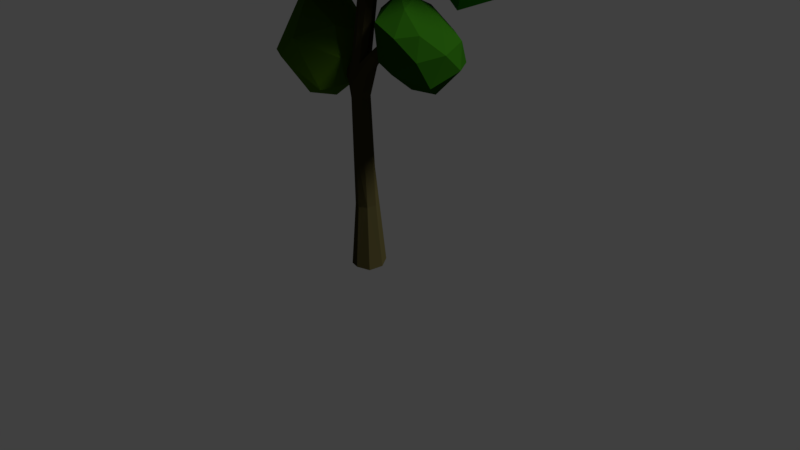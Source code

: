 # Source: tree2.blend  (saved by Blender 2.79.0; exported with 4.5.12 LTS)
import bpy
from mathutils import Matrix  # noqa: F401  (used for matrix-valued properties, if any)

bpy.ops.wm.read_factory_settings(use_empty=True)
scene = bpy.context.scene
scene.name = 'Scene'

# ---- collections
col_collection_1 = bpy.data.collections.new('Collection 1'); scene.collection.children.link(col_collection_1)

# ---- materials (node trees are filled in below, after node groups)
mat_material_002 = bpy.data.materials.new('Material.002')
mat_material_002.alpha_threshold = 0.0
mat_material_002.roughness = 0.5
mat_material_001 = bpy.data.materials.new('Material.001')
mat_material_001.alpha_threshold = 0.0
mat_material_001.roughness = 0.5
mat_material_003 = bpy.data.materials.new('Material.003')
mat_material_003.alpha_threshold = 0.0
mat_material_003.roughness = 0.5
mat_material_004 = bpy.data.materials.new('Material.004')
mat_material_004.alpha_threshold = 0.0
mat_material_004.roughness = 0.5
mat_material_006 = bpy.data.materials.new('Material.006')
mat_material_006.alpha_threshold = 0.0
mat_material_006.roughness = 0.5

# ---- material node trees
mat_material_002.use_nodes = True; mat_material_002.node_tree.nodes.clear()
_N = mat_material_002.node_tree.nodes; _L = mat_material_002.node_tree.links
n0 = _N.new('ShaderNodeOutputMaterial'); n0.name = 'Material Output'; n0.location = (300, 300)
n1 = _N.new('ShaderNodeBsdfDiffuse'); n1.name = 'Diffuse BSDF'; n1.location = (10, 300)
n1.inputs[0].default_value = (0.01277, 0.07036, 0.002977, 1.0)
_L.new(n1.outputs[0], n0.inputs[0])
n0.is_active_output = True
mat_material_001.use_nodes = True; mat_material_001.node_tree.nodes.clear()
_N = mat_material_001.node_tree.nodes; _L = mat_material_001.node_tree.links
n0 = _N.new('ShaderNodeOutputMaterial'); n0.name = 'Material Output'; n0.location = (300, 300)
n1 = _N.new('ShaderNodeBsdfDiffuse'); n1.name = 'Diffuse BSDF'; n1.location = (10, 300)
n1.inputs[0].default_value = (0.05605, 0.1374, 0.006335, 1.0)
n1.inputs[1].default_value = 0.3058
_L.new(n1.outputs[0], n0.inputs[0])
n0.is_active_output = True
mat_material_003.use_nodes = True; mat_material_003.node_tree.nodes.clear()
_N = mat_material_003.node_tree.nodes; _L = mat_material_003.node_tree.links
n0 = _N.new('ShaderNodeOutputMaterial'); n0.name = 'Material Output'; n0.location = (300, 300)
n1 = _N.new('ShaderNodeBsdfDiffuse'); n1.name = 'Diffuse BSDF'; n1.location = (10, 300)
n1.inputs[0].default_value = (0.04583, 0.1262, 0.008214, 1.0)
_L.new(n1.outputs[0], n0.inputs[0])
n0.is_active_output = True
mat_material_004.use_nodes = True; mat_material_004.node_tree.nodes.clear()
_N = mat_material_004.node_tree.nodes; _L = mat_material_004.node_tree.links
n0 = _N.new('ShaderNodeOutputMaterial'); n0.name = 'Material Output'; n0.location = (300, 300)
n1 = _N.new('ShaderNodeBsdfDiffuse'); n1.name = 'Diffuse BSDF'; n1.location = (10, 300)
n1.inputs[0].default_value = (0.02046, 0.2531, 0.00141, 1.0)
_L.new(n1.outputs[0], n0.inputs[0])
n0.is_active_output = True
mat_material_006.use_nodes = True; mat_material_006.node_tree.nodes.clear()
_N = mat_material_006.node_tree.nodes; _L = mat_material_006.node_tree.links
n0 = _N.new('ShaderNodeOutputMaterial'); n0.name = 'Material Output'; n0.location = (300, 300)
n1 = _N.new('ShaderNodeBsdfDiffuse'); n1.name = 'Diffuse BSDF'; n1.location = (10, 300)
n1.inputs[0].default_value = (0.04518, 0.03877, 0.01391, 1.0)
_L.new(n1.outputs[0], n0.inputs[0])
n0.is_active_output = True

# ---- world
world_world = bpy.data.worlds.new('World'); scene.world = world_world
world_world.color = (0.05088, 0.05088, 0.05088)
world_world.use_sun_shadow = False
world_world.sun_shadow_jitter_overblur = 0.0
world_world.cycles.sampling_method = 'MANUAL'

# ---- cameras
cam_camera = bpy.data.cameras.new('Camera')
cam_camera.clip_end = 100.0
cam_camera.lens = 35.0
cam_camera.sensor_width = 32.0
cam_camera.sensor_height = 18.0
cam_camera.ortho_scale = 7.314
cam_camera.dof.focus_distance = 0.0

# ---- lights
light_lamp = bpy.data.lights.new('Lamp', 'SUN')
light_lamp.transmission_factor = 0.0
light_lamp.cutoff_distance = 30.0
light_lamp.angle = 0.1993
light_lamp.energy = 3.1
light_lamp.shadow_buffer_clip_start = 1.001
light_lamp.shadow_soft_size = 0.1
light_lamp.shadow_cascade_max_distance = 1000.0

# ---- meshes
me_icosphere_008 = bpy.data.meshes.new('Icosphere.008')
me_icosphere_008.from_pydata([(-0.2667, -0.8482, -0.4385), (-0.09039, 0.9965, -0.1048), (0.2712, -0.8333, 0.4338), (-0.7236, -0.5257, 0.4472), (-0.6527, 0.5124, 0.4304), (0.5193, 0.7211, 0.5164), (0.9052, -0.03236, 0.4225), (-0.2391, 0.1876, 0.8614), (-0.1126, -0.504, -0.7424), (0.7001, -0.1359, -0.559), (-0.05063, 0.3645, -0.7417), (-0.5806, 0.3259, -0.5773), (0.5667, 0.599, -0.388), (0.8936, -0.3721, -0.09024), (0.721, 0.6558, -0.05004), (-0.02793, -0.9631, -0.2075), (-0.9429, -0.2039, -0.1744), (-0.5736, 0.7833, 0.02843), (-0.8587, 0.3084, 0.02809), (-0.2629, -0.809, 0.5257), (-0.8506, 0.0, 0.5257), (-0.1581, 0.7906, 0.4992), (0.1651, -0.428, 0.7597), (0.5214, 0.0717, 0.7632), (-0.4251, -0.308, 0.8493), (0.2766, 0.5608, 0.722)], [], [(8, 11, 10), (1, 11, 17), (2, 6, 22), (3, 19, 24), (4, 20, 7), (5, 21, 25), (6, 5, 23), (23, 25, 7), (23, 5, 25), (25, 21, 7), (21, 4, 7), (7, 20, 24), (20, 3, 24), (24, 22, 7), (24, 19, 22), (19, 2, 22), (22, 23, 7), (22, 6, 23), (14, 5, 6), (1, 21, 5), (1, 17, 21), (17, 4, 21), (18, 20, 4), (18, 16, 20), (16, 3, 20), (0, 19, 3), (0, 15, 19), (15, 2, 19), (13, 6, 2), (14, 1, 5), (14, 12, 1), (17, 18, 4), (17, 11, 18), (11, 16, 18), (16, 0, 3), (15, 13, 2), (13, 14, 6), (13, 9, 14), (9, 12, 14), (10, 1, 12), (10, 11, 1), (11, 8, 16), (8, 0, 16), (9, 10, 12), (9, 8, 10), (8, 15, 0), (8, 9, 15), (9, 13, 15)])
me_icosphere_008.materials.append(mat_material_002)
me_icosphere_008.use_remesh_preserve_volume = False
me_icosphere_008.use_remesh_preserve_attributes = False
me_icosphere_008.use_mirror_vertex_groups = False
me_icosphere_008.update()
me_icosphere_007 = bpy.data.meshes.new('Icosphere.007')
me_icosphere_007.from_pydata([(-0.2667, -0.8482, -0.4385), (-0.09039, 0.9965, -0.1048), (0.2712, -0.8333, 0.4338), (-0.7236, -0.5257, 0.4472), (-0.6527, 0.5124, 0.4304), (0.5193, 0.7211, 0.5164), (0.9052, -0.03236, 0.4225), (-0.2391, 0.1876, 0.8614), (-0.1126, -0.504, -0.7424), (0.7001, -0.1359, -0.559), (-0.05063, 0.3645, -0.7417), (-0.5806, 0.3259, -0.5773), (0.5667, 0.599, -0.388), (0.8936, -0.3721, -0.09024), (0.721, 0.6558, -0.05004), (-0.02793, -0.9631, -0.2075), (-0.9429, -0.2039, -0.1744), (-0.5736, 0.7833, 0.02843), (-0.8587, 0.3084, 0.02809), (-0.2629, -0.809, 0.5257), (-0.8506, 0.0, 0.5257), (-0.1581, 0.7906, 0.4992), (0.1651, -0.428, 0.7597), (0.5214, 0.0717, 0.7632), (-0.4251, -0.308, 0.8493), (0.2766, 0.5608, 0.722)], [], [(8, 11, 10), (1, 11, 17), (2, 6, 22), (3, 19, 24), (4, 20, 7), (5, 21, 25), (6, 5, 23), (23, 25, 7), (23, 5, 25), (25, 21, 7), (21, 4, 7), (7, 20, 24), (20, 3, 24), (24, 22, 7), (24, 19, 22), (19, 2, 22), (22, 23, 7), (22, 6, 23), (14, 5, 6), (1, 21, 5), (1, 17, 21), (17, 4, 21), (18, 20, 4), (18, 16, 20), (16, 3, 20), (0, 19, 3), (0, 15, 19), (15, 2, 19), (13, 6, 2), (14, 1, 5), (14, 12, 1), (17, 18, 4), (17, 11, 18), (11, 16, 18), (16, 0, 3), (15, 13, 2), (13, 14, 6), (13, 9, 14), (9, 12, 14), (10, 1, 12), (10, 11, 1), (11, 8, 16), (8, 0, 16), (9, 10, 12), (9, 8, 10), (8, 15, 0), (8, 9, 15), (9, 13, 15)])
me_icosphere_007.materials.append(mat_material_001)
me_icosphere_007.use_remesh_preserve_volume = False
me_icosphere_007.use_remesh_preserve_attributes = False
me_icosphere_007.use_mirror_vertex_groups = False
me_icosphere_007.update()
me_icosphere_006 = bpy.data.meshes.new('Icosphere.006')
me_icosphere_006.from_pydata([(-0.2667, -0.8482, -0.4385), (-0.09039, 0.9965, -0.1048), (0.2712, -0.8333, 0.4338), (-0.7236, -0.5257, 0.4472), (-0.6527, 0.5124, 0.4304), (0.5193, 0.7211, 0.5164), (0.9052, -0.03236, 0.4225), (-0.2391, 0.1876, 0.8614), (-0.1126, -0.504, -0.7424), (0.7001, -0.1359, -0.559), (-0.05063, 0.3645, -0.7417), (-0.5806, 0.3259, -0.5773), (0.5667, 0.599, -0.388), (0.8936, -0.3721, -0.09024), (0.721, 0.6558, -0.05004), (-0.02793, -0.9631, -0.2075), (-0.9429, -0.2039, -0.1744), (-0.5736, 0.7833, 0.02843), (-0.8587, 0.3084, 0.02809), (-0.2629, -0.809, 0.5257), (-0.8506, 0.0, 0.5257), (-0.1581, 0.7906, 0.4992), (0.1651, -0.428, 0.7597), (0.5214, 0.0717, 0.7632), (-0.4251, -0.308, 0.8493), (0.2766, 0.5608, 0.722)], [], [(8, 11, 10), (1, 11, 17), (2, 6, 22), (3, 19, 24), (4, 20, 7), (5, 21, 25), (6, 5, 23), (23, 25, 7), (23, 5, 25), (25, 21, 7), (21, 4, 7), (7, 20, 24), (20, 3, 24), (24, 22, 7), (24, 19, 22), (19, 2, 22), (22, 23, 7), (22, 6, 23), (14, 5, 6), (1, 21, 5), (1, 17, 21), (17, 4, 21), (18, 20, 4), (18, 16, 20), (16, 3, 20), (0, 19, 3), (0, 15, 19), (15, 2, 19), (13, 6, 2), (14, 1, 5), (14, 12, 1), (17, 18, 4), (17, 11, 18), (11, 16, 18), (16, 0, 3), (15, 13, 2), (13, 14, 6), (13, 9, 14), (9, 12, 14), (10, 1, 12), (10, 11, 1), (11, 8, 16), (8, 0, 16), (9, 10, 12), (9, 8, 10), (8, 15, 0), (8, 9, 15), (9, 13, 15)])
me_icosphere_006.materials.append(mat_material_003)
me_icosphere_006.use_remesh_preserve_volume = False
me_icosphere_006.use_remesh_preserve_attributes = False
me_icosphere_006.use_mirror_vertex_groups = False
me_icosphere_006.update()
me_icosphere_005 = bpy.data.meshes.new('Icosphere.005')
me_icosphere_005.from_pydata([(-0.2667, -0.8482, -0.4385), (-0.09039, 0.9965, -0.1048), (0.2712, -0.8333, 0.4338), (-0.7236, -0.5257, 0.4472), (-0.6527, 0.5124, 0.4304), (0.5193, 0.7211, 0.5164), (0.9052, -0.03236, 0.4225), (-0.2391, 0.1876, 0.8614), (-0.1126, -0.504, -0.7424), (0.7001, -0.1359, -0.559), (-0.05063, 0.3645, -0.7417), (-0.5806, 0.3259, -0.5773), (0.5667, 0.599, -0.388), (0.8936, -0.3721, -0.09024), (0.721, 0.6558, -0.05004), (-0.02793, -0.9631, -0.2075), (-0.9429, -0.2039, -0.1744), (-0.5736, 0.7833, 0.02843), (-0.8587, 0.3084, 0.02809), (-0.2629, -0.809, 0.5257), (-0.8506, 0.0, 0.5257), (-0.1581, 0.7906, 0.4992), (0.1651, -0.428, 0.7597), (0.5214, 0.0717, 0.7632), (-0.4251, -0.308, 0.8493), (0.2766, 0.5608, 0.722)], [], [(8, 11, 10), (1, 11, 17), (2, 6, 22), (3, 19, 24), (4, 20, 7), (5, 21, 25), (6, 5, 23), (23, 25, 7), (23, 5, 25), (25, 21, 7), (21, 4, 7), (7, 20, 24), (20, 3, 24), (24, 22, 7), (24, 19, 22), (19, 2, 22), (22, 23, 7), (22, 6, 23), (14, 5, 6), (1, 21, 5), (1, 17, 21), (17, 4, 21), (18, 20, 4), (18, 16, 20), (16, 3, 20), (0, 19, 3), (0, 15, 19), (15, 2, 19), (13, 6, 2), (14, 1, 5), (14, 12, 1), (17, 18, 4), (17, 11, 18), (11, 16, 18), (16, 0, 3), (15, 13, 2), (13, 14, 6), (13, 9, 14), (9, 12, 14), (10, 1, 12), (10, 11, 1), (11, 8, 16), (8, 0, 16), (9, 10, 12), (9, 8, 10), (8, 15, 0), (8, 9, 15), (9, 13, 15)])
me_icosphere_005.materials.append(mat_material_002)
me_icosphere_005.use_remesh_preserve_volume = False
me_icosphere_005.use_remesh_preserve_attributes = False
me_icosphere_005.use_mirror_vertex_groups = False
me_icosphere_005.update()
me_icosphere_004 = bpy.data.meshes.new('Icosphere.004')
me_icosphere_004.from_pydata([(-0.2667, -0.8482, -0.4385), (-0.09039, 0.9965, -0.1048), (0.2712, -0.8333, 0.4338), (-0.7236, -0.5257, 0.4472), (-0.6527, 0.5124, 0.4304), (0.5193, 0.7211, 0.5164), (0.9052, -0.03236, 0.4225), (-0.2391, 0.1876, 0.8614), (-0.1126, -0.504, -0.7424), (0.7001, -0.1359, -0.559), (-0.05063, 0.3645, -0.7417), (-0.5806, 0.3259, -0.5773), (0.5667, 0.599, -0.388), (0.8936, -0.3721, -0.09024), (0.721, 0.6558, -0.05004), (-0.02793, -0.9631, -0.2075), (-0.9429, -0.2039, -0.1744), (-0.5736, 0.7833, 0.02843), (-0.8587, 0.3084, 0.02809), (-0.2629, -0.809, 0.5257), (-0.8506, 0.0, 0.5257), (-0.1581, 0.7906, 0.4992), (0.1651, -0.428, 0.7597), (0.5214, 0.0717, 0.7632), (-0.4251, -0.308, 0.8493), (0.2766, 0.5608, 0.722)], [], [(8, 11, 10), (1, 11, 17), (2, 6, 22), (3, 19, 24), (4, 20, 7), (5, 21, 25), (6, 5, 23), (23, 25, 7), (23, 5, 25), (25, 21, 7), (21, 4, 7), (7, 20, 24), (20, 3, 24), (24, 22, 7), (24, 19, 22), (19, 2, 22), (22, 23, 7), (22, 6, 23), (14, 5, 6), (1, 21, 5), (1, 17, 21), (17, 4, 21), (18, 20, 4), (18, 16, 20), (16, 3, 20), (0, 19, 3), (0, 15, 19), (15, 2, 19), (13, 6, 2), (14, 1, 5), (14, 12, 1), (17, 18, 4), (17, 11, 18), (11, 16, 18), (16, 0, 3), (15, 13, 2), (13, 14, 6), (13, 9, 14), (9, 12, 14), (10, 1, 12), (10, 11, 1), (11, 8, 16), (8, 0, 16), (9, 10, 12), (9, 8, 10), (8, 15, 0), (8, 9, 15), (9, 13, 15)])
me_icosphere_004.materials.append(mat_material_004)
me_icosphere_004.use_remesh_preserve_volume = False
me_icosphere_004.use_remesh_preserve_attributes = False
me_icosphere_004.use_mirror_vertex_groups = False
me_icosphere_004.update()
me_icosphere_003 = bpy.data.meshes.new('Icosphere.003')
me_icosphere_003.from_pydata([(-0.2667, -0.8482, -0.4385), (-0.09039, 0.9965, -0.1048), (0.2712, -0.8333, 0.4338), (-0.7236, -0.5257, 0.4472), (0.9052, -0.03236, 0.4225), (-0.2391, 0.1876, 0.8614), (-0.1126, -0.504, -0.7424), (0.3711, -0.4253, -0.6393), (0.7537, -0.001586, -0.4771), (0.2841, 0.2289, -0.6841), (-0.3173, 0.3291, -0.7159), (-0.5968, 0.4584, -0.4594), (0.5667, 0.599, -0.388), (0.8967, -0.3702, -0.08339), (0.7218, 0.6556, -0.04975), (0.0, -0.9708, -0.06356), (-0.951, -0.2292, -0.1577), (-0.7198, 0.6706, 0.03372), (-0.2629, -0.809, 0.5257), (-0.833, 0.1718, 0.5304), (-0.1581, 0.7906, 0.4992), (0.6638, 0.5092, 0.5256), (0.1651, -0.428, 0.7597), (0.5214, 0.0717, 0.7632), (-0.4251, -0.308, 0.8493), (0.3648, 0.7319, 0.598)], [], [(13, 7, 8), (6, 10, 9), (0, 7, 15), (1, 11, 17), (2, 4, 22), (3, 18, 24), (4, 21, 23), (23, 25, 5), (23, 21, 25), (25, 20, 5), (20, 19, 5), (5, 19, 24), (19, 3, 24), (24, 22, 5), (24, 18, 22), (18, 2, 22), (22, 23, 5), (22, 4, 23), (14, 21, 4), (14, 25, 21), (1, 20, 25), (1, 17, 20), (17, 19, 20), (17, 16, 19), (16, 3, 19), (0, 18, 3), (0, 15, 18), (15, 2, 18), (13, 4, 2), (14, 1, 25), (14, 12, 1), (11, 16, 17), (16, 0, 3), (15, 13, 2), (15, 7, 13), (13, 14, 4), (13, 8, 14), (8, 12, 14), (9, 10, 12), (10, 1, 12), (10, 11, 1), (10, 16, 11), (10, 6, 16), (6, 0, 16), (8, 9, 12), (8, 7, 9), (7, 6, 9), (6, 7, 0)])
me_icosphere_003.materials.append(mat_material_003)
me_icosphere_003.use_remesh_preserve_volume = False
me_icosphere_003.use_remesh_preserve_attributes = False
me_icosphere_003.use_mirror_vertex_groups = False
me_icosphere_003.update()
me_icosphere_002 = bpy.data.meshes.new('Icosphere.002')
me_icosphere_002.from_pydata([(0.7844, -0.4529, -0.1494), (-0.2667, -0.8482, -0.4385), (-0.2234, 0.7722, -0.3743), (0.6546, 0.4935, -0.3744), (0.2712, -0.8333, 0.4338), (-0.7236, -0.5257, 0.4472), (-0.6527, 0.5124, 0.4304), (0.3655, 0.8167, 0.4476), (0.9052, -0.03236, 0.4225), (-0.2391, 0.1876, 0.8614), (-0.1126, -0.504, -0.7424), (0.4352, -0.3115, -0.6446), (0.2003, -0.6939, -0.4223), (0.7537, -0.001586, -0.4771), (0.2841, 0.2289, -0.6841), (-0.4526, 0.006122, -0.6502), (-0.9, -0.176, -0.2463), (-0.2219, 0.4012, -0.6993), (-0.5968, 0.4584, -0.4594), (0.247, 0.7109, -0.3959), (0.9412, -0.2833, 0.03953), (0.8587, 0.3084, 0.02809), (0.0, -0.9708, -0.06356), (-0.9412, -0.2833, 0.03953), (-0.5736, 0.7833, 0.02843), (-0.8587, 0.3084, 0.02809), (0.5736, 0.7833, 0.02843), (0.0, 1.0, 0.0), (-0.2629, -0.809, 0.5257), (-0.8506, 0.0, 0.5257), (-0.1581, 0.7906, 0.4992), (0.6638, 0.5092, 0.5256), (0.1651, -0.428, 0.7597), (0.5214, 0.0717, 0.7632), (-0.4251, -0.308, 0.8493), (0.2766, 0.5608, 0.722)], [], [(0, 11, 13), (10, 15, 17), (10, 17, 14), (0, 13, 20), (1, 12, 22), (2, 18, 24), (3, 19, 26), (16, 23, 25), (2, 24, 27), (3, 26, 21), (4, 8, 32), (5, 28, 34), (6, 29, 9), (7, 30, 35), (8, 31, 33), (33, 35, 9), (33, 31, 35), (31, 7, 35), (35, 30, 9), (30, 6, 9), (9, 29, 34), (29, 5, 34), (34, 32, 9), (34, 28, 32), (28, 4, 32), (32, 33, 9), (32, 8, 33), (21, 31, 8), (21, 26, 31), (26, 7, 31), (27, 30, 7), (27, 24, 30), (24, 6, 30), (25, 29, 6), (25, 23, 29), (23, 5, 29), (1, 28, 5), (1, 22, 28), (22, 4, 28), (0, 8, 4), (0, 20, 8), (26, 27, 7), (26, 19, 27), (19, 2, 27), (24, 25, 6), (24, 18, 25), (18, 16, 25), (23, 1, 5), (23, 16, 1), (22, 0, 4), (22, 12, 0), (20, 21, 8), (20, 13, 21), (13, 3, 21), (14, 19, 3), (14, 17, 19), (17, 2, 19), (17, 18, 2), (17, 15, 18), (15, 16, 18), (15, 10, 16), (10, 1, 16), (13, 14, 3), (13, 11, 14), (11, 10, 14), (10, 12, 1), (10, 11, 12), (11, 0, 12)])
me_icosphere_002.materials.append(mat_material_002)
me_icosphere_002.use_remesh_preserve_volume = False
me_icosphere_002.use_remesh_preserve_attributes = False
me_icosphere_002.use_mirror_vertex_groups = False
me_icosphere_002.update()
me_icosphere_001 = bpy.data.meshes.new('Icosphere.001')
me_icosphere_001.from_pydata([(-0.2667, -0.8482, -0.4385), (-0.09039, 0.9965, -0.1048), (0.2712, -0.8333, 0.4338), (-0.7236, -0.5257, 0.4472), (-0.6527, 0.5124, 0.4304), (0.5193, 0.7211, 0.5164), (0.9052, -0.03236, 0.4225), (-0.2391, 0.1876, 0.8614), (-0.1126, -0.504, -0.7424), (0.7001, -0.1359, -0.559), (-0.05063, 0.3645, -0.7417), (-0.5806, 0.3259, -0.5773), (0.5667, 0.599, -0.388), (0.8936, -0.3721, -0.09024), (0.721, 0.6558, -0.05004), (-0.02793, -0.9631, -0.2075), (-0.9429, -0.2039, -0.1744), (-0.5736, 0.7833, 0.02843), (-0.8587, 0.3084, 0.02809), (-0.2629, -0.809, 0.5257), (-0.8506, 0.0, 0.5257), (-0.1581, 0.7906, 0.4992), (0.1651, -0.428, 0.7597), (0.5214, 0.0717, 0.7632), (-0.4251, -0.308, 0.8493), (0.2766, 0.5608, 0.722)], [], [(8, 11, 10), (1, 11, 17), (2, 6, 22), (3, 19, 24), (4, 20, 7), (5, 21, 25), (6, 5, 23), (23, 25, 7), (23, 5, 25), (25, 21, 7), (21, 4, 7), (7, 20, 24), (20, 3, 24), (24, 22, 7), (24, 19, 22), (19, 2, 22), (22, 23, 7), (22, 6, 23), (14, 5, 6), (1, 21, 5), (1, 17, 21), (17, 4, 21), (18, 20, 4), (18, 16, 20), (16, 3, 20), (0, 19, 3), (0, 15, 19), (15, 2, 19), (13, 6, 2), (14, 1, 5), (14, 12, 1), (17, 18, 4), (17, 11, 18), (11, 16, 18), (16, 0, 3), (15, 13, 2), (13, 14, 6), (13, 9, 14), (9, 12, 14), (10, 1, 12), (10, 11, 1), (11, 8, 16), (8, 0, 16), (9, 10, 12), (9, 8, 10), (8, 15, 0), (8, 9, 15), (9, 13, 15)])
me_icosphere_001.materials.append(mat_material_003)
me_icosphere_001.use_remesh_preserve_volume = False
me_icosphere_001.use_remesh_preserve_attributes = False
me_icosphere_001.use_mirror_vertex_groups = False
me_icosphere_001.update()
me_icosphere = bpy.data.meshes.new('Icosphere')
me_icosphere.from_pydata([(-0.2667, -0.8482, -0.4385), (-0.09039, 0.9965, -0.1048), (0.2712, -0.8333, 0.4338), (-0.7236, -0.5257, 0.4472), (-0.6527, 0.5124, 0.4304), (0.5193, 0.7211, 0.5164), (0.9052, -0.03236, 0.4225), (-0.2391, 0.1876, 0.8614), (-0.1126, -0.504, -0.7424), (0.7001, -0.1359, -0.559), (-0.05063, 0.3645, -0.7417), (-0.5806, 0.3259, -0.5773), (0.5667, 0.599, -0.388), (0.8936, -0.3721, -0.09024), (0.721, 0.6558, -0.05004), (-0.02793, -0.9631, -0.2075), (-0.9429, -0.2039, -0.1744), (-0.5736, 0.7833, 0.02843), (-0.8587, 0.3084, 0.02809), (-0.2629, -0.809, 0.5257), (-0.8506, 0.0, 0.5257), (-0.1581, 0.7906, 0.4992), (0.1651, -0.428, 0.7597), (0.5214, 0.0717, 0.7632), (-0.4251, -0.308, 0.8493), (0.2766, 0.5608, 0.722)], [], [(8, 11, 10), (1, 11, 17), (2, 6, 22), (3, 19, 24), (4, 20, 7), (5, 21, 25), (6, 5, 23), (23, 25, 7), (23, 5, 25), (25, 21, 7), (21, 4, 7), (7, 20, 24), (20, 3, 24), (24, 22, 7), (24, 19, 22), (19, 2, 22), (22, 23, 7), (22, 6, 23), (14, 5, 6), (1, 21, 5), (1, 17, 21), (17, 4, 21), (18, 20, 4), (18, 16, 20), (16, 3, 20), (0, 19, 3), (0, 15, 19), (15, 2, 19), (13, 6, 2), (14, 1, 5), (14, 12, 1), (17, 18, 4), (17, 11, 18), (11, 16, 18), (16, 0, 3), (15, 13, 2), (13, 14, 6), (13, 9, 14), (9, 12, 14), (10, 1, 12), (10, 11, 1), (11, 8, 16), (8, 0, 16), (9, 10, 12), (9, 8, 10), (8, 15, 0), (8, 9, 15), (9, 13, 15)])
me_icosphere.materials.append(mat_material_004)
me_icosphere.use_remesh_preserve_volume = False
me_icosphere.use_remesh_preserve_attributes = False
me_icosphere.use_mirror_vertex_groups = False
me_icosphere.update()
me_cube = bpy.data.meshes.new('Cube')
me_cube.from_pydata([(0.09638, -0.09934, 1.216), (-0.09907, 0.3348, 5.866), (0.07295, 0.05486, 1.719), (-0.1009, 0.02962, 1.889), (-0.1827, 0.08761, 2.848), (-0.1292, 0.1694, 5.993), (-0.1239, 0.3668, 4.508), (-0.1634, 0.371, 4.423), (-0.1488, -0.158, 0.3668), (0.1584, -0.1346, 0.3706), (0.1343, 0.1742, 0.4217), (-0.1725, 0.1505, 0.367), (-0.1898, 0.3361, 6.118), (-0.1452, 0.2214, 5.755), (0.07835, -0.149, 2.648), (-0.1566, 0.1155, 5.874), (-0.2758, 0.07584, 6.008), (-0.004715, 0.004022, 0.2869), (-0.4723, 0.2531, 5.796), (-0.1523, 0.1724, 4.291), (-0.3536, 0.07148, 5.965), (-0.1082, 0.0015, 2.66), (0.07568, 0.1298, 4.292), (-0.1068, -0.1155, 1.215), (-0.08165, -0.1626, 2.602), (0.01715, 0.05049, 3.087), (-0.1222, -0.03821, 3.051), (-0.01262, -0.07921, 3.629), (0.1052, 0.01632, 3.62), (-0.1087, 0.03773, 3.612), (-0.08245, 0.2579, 4.253), (-0.04978, -0.03638, 4.419), (-0.1478, -0.02556, 4.495), (-0.05927, 0.007043, 4.615), (0.03622, -0.02607, 4.458), (0.01847, -0.3224, 4.588), (-0.0654, -0.4078, 4.54), (-0.0634, -0.3551, 4.682), (-0.03836, -0.8582, 4.858), (0.01938, -1.245, 5.122), (0.03805, -1.404, 5.282), (0.1239, 0.3078, 4.41), (0.1675, 0.2188, 4.452), (0.3931, 0.3811, 4.598), (0.2635, 0.5569, 4.6), (0.1224, 0.2903, 4.627), (0.6136, 0.7841, 4.634), (0.5931, 0.8131, 4.866), (0.5245, 0.8831, 4.749), (0.7151, 0.782, 4.779), (0.6971, 1.34, 4.88), (0.821, 1.787, 5.073), (0.7873, 1.819, 5.048), (0.9052, 2.182, 5.185), (-0.1932, 0.2582, 4.712), (-0.0166, 0.1716, 4.819), (-0.1286, 0.1066, 4.641), (-0.03498, 0.2997, 4.639), (-0.338, 0.3066, 5.655), (-0.2024, 0.3788, 5.703), (-0.2859, 0.1589, 5.674), (-0.1994, 0.2737, 4.626), (-0.5259, 0.4956, 4.499), (-0.4459, 0.572, 4.604), (-0.5562, 0.3874, 4.6), (-0.7017, 0.5865, 4.796), (-1.023, 0.7449, 4.721), (-0.9408, 0.8189, 4.825), (-1.026, 0.6227, 4.812), (-1.515, 0.8337, 5.078), (-1.613, 0.8274, 5.212), (-0.3418, -0.08143, 5.977), (-0.2221, -0.1062, 6.022), (-0.1872, -0.1582, 5.92), (-0.2008, -0.4358, 6.107), (-0.1148, -0.4259, 6.057), (0.07433, -0.6655, 6.281), (0.1049, -0.6811, 6.242), (0.2326, -0.8045, 6.312), (-0.133, 0.4769, 5.913), (-0.2734, 0.5182, 5.859), (-0.06974, 0.7354, 5.674), (-0.0838, 0.5306, 5.747), (-0.1036, 0.7359, 5.824), (-0.1633, 0.7842, 5.715), (0.0395, 1.165, 5.787), (-0.03983, 1.697, 6.416), (-0.487, 0.3039, 6.0), (-0.4925, 0.151, 5.959), (-0.8, 0.1769, 6.002), (-0.8295, 0.2168, 5.857), (-1.254, 0.2078, 6.07), (-1.214, 0.2287, 6.123), (-1.201, 0.1868, 6.141), (-1.221, 0.1435, 6.13), (-1.557, 0.2429, 6.354), (-1.502, 0.2637, 6.39), (-1.493, 0.2216, 6.417), (-1.655, 0.2144, 6.54), (0.2027, 0.04516, 5.818), (0.1589, 0.1613, 5.962), (0.2099, 0.1502, 5.752), (0.2107, 0.2599, 5.858), (0.6268, -0.03204, 6.033), (0.582, 0.08506, 6.12), (0.7045, 0.06418, 5.944), (0.6533, 0.1806, 6.026), (1.112, 0.07749, 6.419), (1.048, 0.009249, 6.473), (0.9937, 0.093, 6.514), (1.245, 0.155, 6.705), (-0.2212, -0.006069, 2.945), (-0.4411, 0.09871, 2.789), (-0.4685, 0.02804, 2.865), (-0.6545, 0.1657, 2.875), (0.1919, -0.1577, 2.931), (0.1509, -0.1847, 3.013), (0.08973, -0.07141, 3.072), (0.3132, -0.1928, 3.18), (0.3837, -0.123, 3.133), (-0.2162, 0.1249, 6.123), (-0.3556, 0.2022, 6.148), (-0.2844, 0.3478, 6.16), (-0.1963, 0.09792, 7.246), (-0.2038, 0.2053, 7.257), (-0.0356, 0.05902, 7.939), (-0.2072, -0.09989, 2.791), (-0.1144, 0.06529, 4.272), (0.0159, 0.05389, 2.608), (0.2217, -0.02009, 3.019), (0.01878, 0.3696, 4.553), (-0.2842, 0.2068, 4.454), (-0.1471, 0.1401, 5.783), (-0.1656, -0.01854, 1.225), (-0.02931, 0.2312, 0.4253), (0.1391, 0.0057, 1.227), (0.07235, 0.01887, 3.04), (0.05572, -0.1503, 3.036), (-0.1008, -0.1274, 3.046), (-0.1458, 0.004711, 4.415), (-0.1282, 0.02497, 4.584), (0.005179, 0.01973, 4.599), (-0.1222, -0.3907, 4.554), (-0.006248, -0.3594, 4.663), (-0.1257, -0.8883, 4.82), (0.3478, 0.3771, 4.669), (0.5707, 0.8894, 4.678), (0.4124, 0.4322, 4.527), (0.2293, 0.4847, 4.658), (0.7283, 1.343, 4.829), (0.5321, 0.8611, 4.831), (0.8543, 1.365, 4.889), (0.8688, 1.782, 5.061), (0.0609, 0.2142, 4.624), (-0.3475, 0.218, 5.659), (-0.2657, 0.365, 5.58), (-0.1228, 0.297, 5.566), (-0.1938, 0.168, 4.622), (-0.1542, 0.3483, 4.597), (-0.5142, 0.3926, 4.676), (-0.4904, 0.5682, 4.53), (-0.9734, 0.6234, 4.88), (-0.184, 0.08123, 5.962), (-0.3039, -0.1289, 5.876), (-0.1744, -0.4634, 6.048), (-0.1584, 0.7524, 5.805), (0.0797, 1.145, 5.808), (0.05101, 1.118, 5.868), (-0.005205, 1.135, 5.858), (0.01538, 1.55, 6.159), (-0.4934, 0.3396, 5.85), (-0.8341, 0.2887, 5.895), (0.1403, 0.08295, 5.932), (0.1784, 0.2392, 5.933), (0.6064, 0.162, 6.095), (-0.09492, 0.04491, 2.986), (0.4997, -0.07532, 3.324), (-0.2354, -0.01022, 0.3913), (0.04651, 0.1763, 0.3253), (-0.01896, -1.389, 5.317), (0.05078, -1.361, 5.333), (0.9271, 2.313, 5.317), (0.886, 2.285, 5.35), (0.8354, 2.307, 5.313), (-1.612, 0.9016, 5.222), (-1.563, 0.8704, 5.265), (-1.585, 0.8314, 5.253), (0.2054, -0.8532, 6.321), (0.1546, -0.8288, 6.369), (0.2105, -0.7924, 6.367), (0.02013, 1.713, 6.411), (0.02411, 1.678, 6.455), (-0.02341, 1.651, 6.45), (-1.672, 0.2667, 6.532), (-1.623, 0.2924, 6.547), (-1.608, 0.2387, 6.568), (1.264, 0.09551, 6.729), (1.209, 0.06836, 6.738), (1.199, 0.1357, 6.749), (-0.6399, 0.2222, 2.865), (-0.6128, 0.2279, 2.918), (-0.6381, 0.1792, 2.935), (0.4983, -0.1372, 3.351), (0.4397, -0.1044, 3.388), (-0.1017, 0.07479, 7.948), (-0.07324, 0.1213, 7.965), (0.2206, 0.02698, 0.3967), (0.01122, -0.2195, 0.3937), (-0.00102, -0.1589, 1.213), (-0.1265, -0.08935, 2.589), (-0.01749, 0.07329, 1.984), (0.00372, -0.1922, 1.97), (0.1111, -0.07031, 2.599), (-0.01606, -0.2079, 2.785), (-0.07359, 0.1141, 3.599), (0.07012, -0.06001, 3.632), (0.06514, 0.2081, 4.256), (0.008547, 0.03155, 4.316), (-0.00768, -0.3982, 4.555), (-0.0574, -0.9034, 4.805), (-0.1207, -0.358, 4.664), (-0.1061, -0.8536, 4.877), (-0.04649, -1.27, 5.117), (-0.06941, -1.216, 5.157), (-1.347e-05, -1.204, 5.176), (0.1269, 0.3881, 4.45), (0.7133, 0.817, 4.701), (0.6708, 0.7791, 4.852), (0.824, 1.834, 4.992), (0.814, 1.445, 5.003), (0.7009, 1.325, 4.939), (0.8621, 2.328, 5.262), (0.8595, 1.665, 4.943), (0.8806, 2.14, 5.258), (-0.1309, 0.3159, 4.7), (-0.07493, 0.1096, 4.82), (-0.2755, 0.4488, 5.739), (-0.1144, 0.3083, 5.774), (-0.2145, 0.1445, 5.754), (-0.2858, 0.271, 4.418), (-1.045, 0.6649, 4.741), (-0.8548, 0.7524, 4.86), (-0.9888, 0.8149, 4.755), (-1.46, 0.9212, 5.109), (-1.361, 0.8775, 5.144), (-0.1974, 0.06061, 5.853), (-0.3176, 0.06616, 5.824), (0.09736, -0.7203, 6.213), (-0.1364, -0.4033, 6.118), (0.03797, -0.7449, 6.243), (-0.004839, 1.164, 5.803), (-0.05072, 0.7145, 5.805), (0.07854, 1.531, 6.183), (0.0484, 1.48, 6.222), (-0.01512, 1.502, 6.201), (-0.5013, 0.1495, 5.845), (-0.8152, 0.1608, 5.874), (-1.244, 0.1501, 6.076), (-0.7987, 0.2762, 5.985), (-1.555, 0.1864, 6.368), (-1.513, 0.1785, 6.408), (0.2183, 0.2306, 5.778), (0.6948, 0.1466, 5.961), (1.099, 0.1362, 6.423), (0.5885, 0.002756, 6.101), (0.6783, -0.01514, 5.965), (1.1, 0.02425, 6.446), (1.011, 0.1477, 6.496), (-0.464, 0.04631, 2.808), (-0.1807, 0.05653, 2.764), (-0.2133, -0.08995, 2.92), (0.3642, -0.1779, 3.147), (0.2613, -0.1692, 3.206), (0.2023, -0.04169, 3.131), (-0.1234, 0.2482, 6.1), (-0.01747, 0.1029, 7.937), (-0.1408, 0.07543, 7.237), (-0.2268, 0.1495, 7.254), (-0.1521, 0.2366, 7.253), (-0.09259, 0.3147, 5.982)], [], [(1, 79, 279), (213, 115, 116), (217, 34, 31), (8, 207, 23), (217, 139, 127), (9, 206, 0), (126, 209, 24), (128, 25, 129), (6, 158, 130), (130, 225, 7), (7, 6, 130), (10, 134, 2), (139, 32, 131), (32, 140, 131), (11, 177, 3), (10, 206, 178), (10, 178, 134), (79, 80, 12), (87, 122, 80), (162, 5, 120), (181, 183, 182), (181, 231, 183), (80, 236, 170), (14, 212, 129), (129, 115, 14), (180, 179, 40), (15, 245, 132), (238, 245, 246), (16, 120, 20), (18, 170, 236), (236, 58, 18), (19, 131, 239), (239, 7, 19), (60, 238, 246), (88, 20, 121), (21, 209, 126), (126, 269, 21), (21, 269, 128), (42, 34, 22), (3, 210, 134), (2, 212, 135), (23, 209, 133), (14, 211, 0), (0, 212, 14), (209, 23, 24), (3, 209, 21), (212, 2, 128), (27, 127, 138), (138, 213, 27), (30, 216, 25), (217, 127, 27), (29, 127, 19), (31, 142, 139), (34, 141, 35), (32, 220, 140), (36, 144, 142), (37, 38, 143), (35, 219, 218), (38, 37, 221), (219, 35, 38), (219, 39, 222), (219, 222, 144), (144, 222, 223), (221, 224, 38), (38, 224, 39), (39, 219, 38), (224, 221, 223), (179, 222, 40), (41, 225, 46), (46, 147, 41), (44, 225, 130), (130, 148, 44), (43, 147, 49), (148, 48, 44), (46, 225, 146), (47, 150, 148), (47, 148, 45), (45, 227, 47), (48, 150, 50), (46, 149, 232), (46, 146, 149), (47, 227, 229), (151, 232, 152), (50, 228, 149), (228, 50, 52), (228, 231, 53), (53, 232, 228), (232, 181, 152), (51, 183, 52), (181, 232, 53), (152, 233, 51), (183, 231, 52), (181, 53, 231), (183, 233, 182), (61, 157, 54), (57, 156, 153), (59, 156, 57), (156, 13, 55), (61, 159, 157), (63, 241, 158), (159, 61, 65), (239, 66, 62), (67, 241, 63), (63, 160, 67), (64, 161, 68), (65, 241, 185), (68, 186, 70), (244, 67, 243), (69, 70, 184), (246, 245, 163), (16, 72, 162), (162, 72, 73), (73, 245, 162), (72, 71, 248), (164, 249, 74), (74, 76, 248), (248, 77, 75), (247, 249, 164), (77, 248, 76), (247, 78, 187), (188, 249, 187), (76, 188, 189), (236, 81, 59), (79, 1, 82), (79, 251, 83), (80, 165, 84), (84, 236, 80), (83, 168, 165), (166, 81, 85), (81, 250, 85), (168, 83, 167), (84, 168, 250), (85, 250, 169), (168, 254, 250), (190, 252, 169), (190, 169, 86), (252, 190, 191), (192, 253, 191), (86, 169, 254), (86, 254, 192), (87, 258, 89), (87, 89, 88), (88, 89, 255), (89, 258, 93), (90, 91, 171), (171, 91, 92), (93, 94, 89), (255, 257, 256), (90, 257, 91), (257, 255, 94), (92, 97, 93), (260, 259, 94), (97, 92, 96), (195, 260, 97), (98, 259, 260), (98, 260, 195), (15, 132, 99), (1, 261, 237), (1, 279, 173), (101, 99, 132), (100, 173, 5), (102, 261, 1), (1, 173, 102), (100, 172, 104), (103, 264, 172), (103, 172, 99), (99, 265, 103), (103, 265, 108), (104, 264, 109), (108, 265, 266), (109, 197, 198), (4, 200, 175), (126, 270, 113), (111, 200, 201), (115, 129, 119), (129, 136, 273), (272, 203, 117), (119, 176, 202), (12, 275, 274), (25, 128, 4), (25, 4, 175), (116, 137, 213), (133, 177, 23), (23, 207, 208), (208, 207, 0), (0, 206, 135), (135, 206, 2), (3, 177, 133), (4, 128, 269), (270, 126, 213, 138), (26, 175, 111), (31, 139, 217), (8, 23, 177), (57, 45, 130, 158), (9, 0, 207), (128, 129, 212), (24, 213, 126), (129, 25, 136), (5, 279, 274), (10, 2, 206), (131, 140, 157), (11, 3, 134), (139, 131, 127), (57, 153, 45), (225, 216, 30, 7), (11, 134, 178), (41, 42, 216), (216, 225, 41), (140, 33, 56, 157), (205, 204, 125), (205, 125, 275), (87, 88, 121), (202, 176, 203), (33, 141, 56), (55, 34, 42, 153), (199, 114, 201), (199, 201, 200), (196, 110, 198), (196, 198, 197), (12, 80, 122), (12, 274, 279), (12, 279, 79), (193, 98, 195), (193, 195, 194), (191, 86, 192), (191, 190, 86), (87, 121, 122), (120, 5, 274), (187, 78, 189), (187, 189, 188), (184, 70, 186), (184, 186, 185), (132, 245, 13), (170, 87, 80), (115, 213, 14), (55, 141, 34), (163, 71, 20, 246), (15, 5, 245), (177, 11, 17, 8), (162, 245, 5), (16, 162, 120), (206, 9, 17, 178), (17, 11, 178), (207, 8, 17, 9), (154, 255, 18, 58), (154, 60, 246, 255), (19, 7, 30), (19, 127, 131), (246, 20, 88, 255), (3, 21, 128, 210), (20, 120, 121), (22, 34, 217), (22, 216, 42), (238, 13, 245), (3, 133, 209), (2, 134, 210), (0, 135, 212), (211, 208, 0), (23, 208, 211), (24, 23, 211), (216, 28, 117, 136), (2, 210, 128), (213, 211, 14), (24, 211, 213), (25, 175, 214), (25, 216, 136), (137, 117, 28, 215), (29, 26, 138, 127), (137, 215, 27), (27, 213, 137), (214, 175, 26, 29), (215, 28, 22, 217), (25, 214, 30), (29, 19, 30, 214), (22, 28, 216), (217, 27, 215), (218, 36, 31, 34), (32, 139, 142), (220, 37, 33, 140), (31, 36, 142), (143, 141, 33, 37), (223, 179, 180, 224), (35, 141, 143), (35, 218, 34), (36, 218, 219), (32, 142, 144), (32, 144, 220), (35, 143, 38), (36, 219, 144), (221, 220, 144), (37, 220, 221), (144, 223, 221), (222, 39, 40), (223, 222, 179), (145, 153, 42, 43), (180, 40, 39), (39, 224, 180), (41, 147, 42), (42, 147, 43), (145, 43, 49, 227), (153, 145, 45), (148, 130, 45), (230, 150, 47, 229), (45, 145, 227), (44, 48, 225), (46, 226, 147), (49, 147, 226), (148, 150, 48), (146, 225, 48), (48, 50, 146), (46, 232, 226), (49, 151, 229, 227), (50, 150, 230), (149, 146, 50), (232, 151, 226), (61, 54, 234, 158), (49, 226, 151), (232, 149, 228), (151, 152, 229), (229, 51, 230), (52, 230, 51), (51, 229, 152), (50, 230, 52), (52, 231, 228), (181, 233, 152), (51, 233, 183), (181, 182, 233), (54, 58, 155, 234), (57, 158, 234), (235, 141, 55), (56, 141, 235), (153, 156, 55), (157, 154, 58, 54), (155, 59, 57, 234), (56, 60, 154, 157), (55, 13, 238), (55, 238, 235), (235, 238, 60, 56), (7, 239, 62, 160), (58, 236, 155), (155, 236, 59), (59, 237, 156), (156, 237, 13), (63, 6, 7, 160), (159, 64, 131, 157), (6, 63, 158), (239, 64, 68, 240), (64, 239, 131), (158, 241, 65), (65, 61, 158), (62, 66, 160), (65, 161, 159), (159, 161, 64), (66, 239, 240), (66, 242, 160), (160, 242, 67), (161, 65, 185, 186), (69, 240, 68, 70), (161, 186, 68), (66, 240, 69), (67, 244, 241), (185, 241, 244), (242, 66, 69, 243), (243, 184, 185, 244), (243, 67, 242), (184, 243, 69), (72, 16, 20, 71), (163, 245, 73), (75, 73, 72, 248), (75, 164, 163, 73), (164, 74, 71, 163), (76, 189, 78, 77), (71, 74, 248), (75, 247, 164), (77, 247, 75), (188, 74, 249), (76, 74, 188), (187, 249, 247), (78, 247, 77), (165, 80, 79, 83), (59, 81, 82), (82, 237, 59), (82, 251, 79), (1, 237, 82), (252, 166, 85, 169), (81, 236, 84), (81, 84, 250), (82, 81, 166), (82, 166, 251), (84, 165, 168), (167, 251, 166), (83, 251, 167), (253, 167, 166, 252), (254, 168, 167, 253), (256, 90, 18, 255), (254, 169, 250), (191, 253, 252), (192, 254, 253), (171, 170, 18, 90), (258, 87, 170, 171), (95, 91, 257, 259), (270, 138, 26, 111), (90, 256, 257), (171, 92, 258), (255, 89, 94), (93, 258, 92), (96, 92, 91, 95), (94, 93, 97, 260), (259, 98, 193, 95), (94, 259, 257), (95, 193, 194, 96), (96, 194, 195, 97), (101, 13, 237, 261), (5, 15, 99, 172), (13, 101, 132), (262, 105, 101, 261), (5, 173, 279), (100, 5, 172), (101, 265, 99), (100, 104, 173), (174, 106, 102, 173), (101, 105, 265), (172, 264, 104), (104, 174, 173), (261, 102, 106, 262), (263, 107, 105, 262), (267, 174, 104, 109), (105, 107, 265), (103, 108, 264), (267, 110, 106, 174), (263, 262, 106, 110), (110, 196, 107, 263), (197, 264, 108), (109, 264, 197), (266, 265, 107), (196, 266, 107), (196, 197, 108, 266), (268, 112, 269, 126), (198, 267, 109), (110, 267, 198), (114, 199, 112, 268), (175, 200, 111), (126, 113, 268), (199, 269, 112), (199, 200, 4, 269), (201, 114, 113, 270), (201, 270, 111), (114, 268, 113), (271, 118, 116, 115), (119, 271, 115), (137, 116, 118, 272), (118, 202, 203, 272), (137, 272, 117), (273, 136, 117), (119, 129, 176), (117, 203, 273), (202, 271, 119), (203, 176, 129, 273), (118, 271, 202), (275, 125, 120, 274), (276, 123, 121, 120), (120, 125, 276), (277, 124, 122, 121), (121, 123, 277), (125, 204, 123, 276), (122, 124, 278), (12, 122, 278), (204, 277, 123), (204, 205, 124, 277), (205, 278, 124), (205, 275, 12, 278)])
me_cube.materials.append(mat_material_006)
me_cube.use_remesh_preserve_volume = False
me_cube.use_remesh_preserve_attributes = False
me_cube.use_mirror_vertex_groups = False
me_cube.update()

# ---- objects
ob_icosphere_008 = bpy.data.objects.new('Icosphere.008', me_icosphere_008)
ob_icosphere_007 = bpy.data.objects.new('Icosphere.007', me_icosphere_007)
ob_icosphere_006 = bpy.data.objects.new('Icosphere.006', me_icosphere_006)
ob_icosphere_005 = bpy.data.objects.new('Icosphere.005', me_icosphere_005)
ob_icosphere_004 = bpy.data.objects.new('Icosphere.004', me_icosphere_004)
ob_icosphere_003 = bpy.data.objects.new('Icosphere.003', me_icosphere_003)
ob_icosphere_002 = bpy.data.objects.new('Icosphere.002', me_icosphere_002)
ob_icosphere_001 = bpy.data.objects.new('Icosphere.001', me_icosphere_001)
ob_icosphere = bpy.data.objects.new('Icosphere', me_icosphere)
ob_cube = bpy.data.objects.new('Cube', me_cube)
ob_lamp = bpy.data.objects.new('Lamp', light_lamp)
ob_camera = bpy.data.objects.new('Camera', cam_camera)

# ---- transforms, parenting, visibility, modifiers, constraints
ob_icosphere_008.location = (0.6764, 0.1451, 2.8)
ob_icosphere_008.rotation_euler = (0.736, -0.2271, 8.866)
ob_icosphere_008.scale = (0.7023, 0.5965, 0.5227)
ob_icosphere_008.lineart.crease_threshold = 0.0
ob_icosphere_007.location = (-0.7471, -0.003242, 2.626)
ob_icosphere_007.rotation_euler = (-3.483, -0.8362, 8.907)
ob_icosphere_007.scale = (0.7023, 0.5965, 0.5227)
ob_icosphere_007.lineart.crease_threshold = 0.0
ob_icosphere_006.location = (-1.457, 1.096, 5.022)
ob_icosphere_006.rotation_euler = (-1.565, 0.8433, 7.519)
ob_icosphere_006.scale = (1.286, 1.039, 1.216)
ob_icosphere_006.lineart.crease_threshold = 0.0
ob_icosphere_005.location = (-0.7381, -1.035, 4.532)
ob_icosphere_005.rotation_euler = (-1.565, 0.8433, 7.519)
ob_icosphere_005.scale = (1.286, 1.039, 1.216)
ob_icosphere_005.lineart.crease_threshold = 0.0
ob_icosphere_004.location = (0.8962, 1.328, 4.16)
ob_icosphere_004.rotation_euler = (1.464, 0.7954, 10.17)
ob_icosphere_004.scale = (1.286, 1.039, 1.216)
ob_icosphere_004.lineart.crease_threshold = 0.0
ob_icosphere_003.location = (1.591, -0.8483, 6.561)
ob_icosphere_003.rotation_euler = (1.464, 0.7954, 10.17)
ob_icosphere_003.scale = (1.837, 1.485, 2.071)
ob_icosphere_003.lineart.crease_threshold = 0.0
ob_icosphere_002.location = (1.25, 1.534, 6.392)
ob_icosphere_002.rotation_euler = (1.464, 0.7954, 10.17)
ob_icosphere_002.scale = (1.837, 1.485, 2.071)
ob_icosphere_002.lineart.crease_threshold = 0.0
ob_icosphere_001.location = (-1.895, 0.1759, 5.933)
ob_icosphere_001.rotation_euler = (1.464, 0.7954, 10.17)
ob_icosphere_001.scale = (1.837, 1.485, 2.071)
ob_icosphere_001.lineart.crease_threshold = 0.0
ob_icosphere.location = (0.08053, 0.5125, 7.491)
ob_icosphere.scale = (1.837, 1.485, 2.071)
ob_icosphere.lineart.crease_threshold = 0.0
ob_cube.location = (0.0, 0.0, -0.4966)
ob_cube.lock_rotations_4d = False
ob_cube.empty_display_type = 'ARROWS'
ob_cube.lineart.crease_threshold = 0.0
ob_lamp.location = (5.958, 1.005, 10.64)
ob_lamp.rotation_euler = (0.6503, 0.05522, 1.866)
ob_lamp.lock_rotations_4d = False
ob_lamp.empty_display_type = 'ARROWS'
ob_lamp.color = (0.0, 0.0, 0.0, 0.0)
ob_lamp.lineart.crease_threshold = 0.0
ob_camera.location = (7.481, -6.508, 5.344)
ob_camera.rotation_euler = (1.109, 0.0, 0.8149)
ob_camera.lock_rotations_4d = False
ob_camera.empty_display_type = 'ARROWS'
ob_camera.color = (0.0, 0.0, 0.0, 0.0)
ob_camera.display_type = 'WIRE'
ob_camera.lineart.crease_threshold = 0.0

# ---- collection membership
col_collection_1.objects.link(ob_icosphere_008)
col_collection_1.objects.link(ob_icosphere_007)
col_collection_1.objects.link(ob_icosphere_006)
col_collection_1.objects.link(ob_icosphere_005)
col_collection_1.objects.link(ob_icosphere_004)
col_collection_1.objects.link(ob_icosphere_003)
col_collection_1.objects.link(ob_icosphere_002)
col_collection_1.objects.link(ob_icosphere_001)
col_collection_1.objects.link(ob_icosphere)
col_collection_1.objects.link(ob_cube)
col_collection_1.objects.link(ob_lamp)
col_collection_1.objects.link(ob_camera)

# ---- scene / render settings (as saved in the file)
scene.camera = ob_camera
scene.frame_start = 1; scene.frame_end = 250; scene.frame_set(0)
scene.render.engine = 'CYCLES'
scene.render.resolution_percentage = 50
scene.render.dither_intensity = 0.0
scene.cycles.use_denoising = False
scene.cycles.samples = 128
scene.cycles.sampling_pattern = 'TABULATED_SOBOL'
scene.cycles.use_adaptive_sampling = False
scene.cycles.use_light_tree = False
scene.cycles.blur_glossy = 0.0
scene.cycles.sample_clamp_indirect = 0.0
scene.view_settings.view_transform = 'Standard'
bpy.context.view_layer.update()
